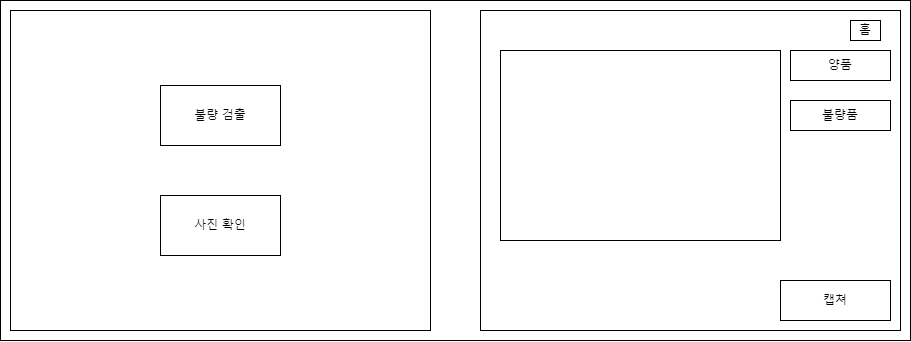

The diagram above was exported from draw.io. Its source (the exported page's mxGraphModel, read from the mxfile embedded in the PNG):
<mxGraphModel dx="1246" dy="807" grid="1" gridSize="10" guides="1" tooltips="1" connect="1" arrows="1" fold="1" page="1" pageScale="1" pageWidth="1169" pageHeight="827" math="0" shadow="0">
  <root>
    <mxCell id="0" />
    <mxCell id="1" parent="0" />
    <mxCell id="MY5a4iw0nsqSbnnlH3jM-13" value="" style="rounded=0;whiteSpace=wrap;html=1;" vertex="1" parent="1">
      <mxGeometry x="90" y="100" width="910" height="340" as="geometry" />
    </mxCell>
    <mxCell id="MY5a4iw0nsqSbnnlH3jM-2" value="" style="rounded=0;whiteSpace=wrap;html=1;" vertex="1" parent="1">
      <mxGeometry x="100" y="110" width="420" height="320" as="geometry" />
    </mxCell>
    <mxCell id="MY5a4iw0nsqSbnnlH3jM-3" value="불량 검출" style="rounded=0;whiteSpace=wrap;html=1;" vertex="1" parent="1">
      <mxGeometry x="250" y="185" width="120" height="60" as="geometry" />
    </mxCell>
    <mxCell id="MY5a4iw0nsqSbnnlH3jM-4" value="사진 확인" style="rounded=0;whiteSpace=wrap;html=1;" vertex="1" parent="1">
      <mxGeometry x="250" y="295" width="120" height="60" as="geometry" />
    </mxCell>
    <mxCell id="MY5a4iw0nsqSbnnlH3jM-5" value="" style="rounded=0;whiteSpace=wrap;html=1;" vertex="1" parent="1">
      <mxGeometry x="570" y="110" width="420" height="320" as="geometry" />
    </mxCell>
    <mxCell id="MY5a4iw0nsqSbnnlH3jM-7" value="" style="rounded=0;whiteSpace=wrap;html=1;" vertex="1" parent="1">
      <mxGeometry x="590" y="150" width="280" height="190" as="geometry" />
    </mxCell>
    <mxCell id="MY5a4iw0nsqSbnnlH3jM-8" value="불량품" style="rounded=0;whiteSpace=wrap;html=1;" vertex="1" parent="1">
      <mxGeometry x="880" y="200" width="100" height="30" as="geometry" />
    </mxCell>
    <mxCell id="MY5a4iw0nsqSbnnlH3jM-9" value="양품" style="rounded=0;whiteSpace=wrap;html=1;" vertex="1" parent="1">
      <mxGeometry x="880" y="150" width="100" height="30" as="geometry" />
    </mxCell>
    <mxCell id="MY5a4iw0nsqSbnnlH3jM-10" value="홈" style="rounded=0;whiteSpace=wrap;html=1;" vertex="1" parent="1">
      <mxGeometry x="940" y="120" width="30" height="20" as="geometry" />
    </mxCell>
    <mxCell id="MY5a4iw0nsqSbnnlH3jM-11" value="캡쳐" style="rounded=0;whiteSpace=wrap;html=1;" vertex="1" parent="1">
      <mxGeometry x="870" y="380" width="110" height="40" as="geometry" />
    </mxCell>
  </root>
</mxGraphModel>